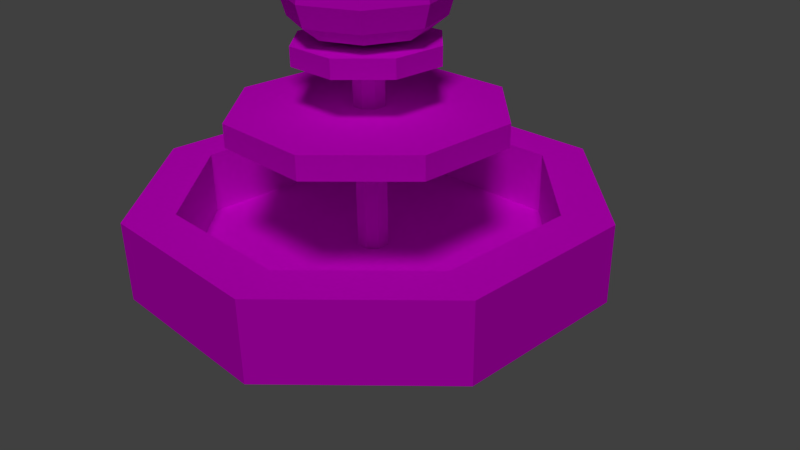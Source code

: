 # Source: Fountain.blend  (saved by Blender 2.76.0; exported with 4.5.12 LTS)
import bpy
from mathutils import Matrix  # noqa: F401  (used for matrix-valued properties, if any)

bpy.ops.wm.read_factory_settings(use_empty=True)
scene = bpy.context.scene
scene.name = 'Scene'

# ---- collections
col_collection_1 = bpy.data.collections.new('Collection 1'); scene.collection.children.link(col_collection_1)

# ---- images (referenced by path relative to the original .blend; pixels are not part of the script)
import os
ASSET_DIR = os.environ.get("B2B_ASSET_DIR", "")  # directory of the original .blend (textures are referenced by path, not embedded)
HERE = os.path.dirname(os.path.abspath(__file__))  # packed textures are extracted next to this script under _unpacked/

def load_image(name, relpath, width, height, colorspace="sRGB"):
    """Load a texture the original file referenced (path relative to the .blend, or extracted next to this script)."""
    p = next((c for c in (os.path.join(HERE, relpath), os.path.join(ASSET_DIR, relpath)) if relpath and os.path.exists(c)), "")
    if p:
        img = bpy.data.images.load(p, check_existing=True)
        img.name = name
    else:  # same state as the original file: an image datablock whose file is absent (Cycles renders it pink)
        img = bpy.data.images.new(name, width, height)
        img.source = "FILE"
        img.filepath = "//" + (relpath or name)
    img.colorspace_settings.name = colorspace
    return img
img_fountain_uvtex_png = load_image('Fountain_UVTex.png', 'Fountain_UVTex.png', 1024, 1024, 'sRGB')

# ---- materials (node trees are filled in below, after node groups)
mat_fountain = bpy.data.materials.new('Fountain')
mat_fountain.alpha_threshold = 0.0
mat_fountain.roughness = 0.5

# ---- material node trees
mat_fountain.use_nodes = True; mat_fountain.node_tree.nodes.clear()
_N = mat_fountain.node_tree.nodes; _L = mat_fountain.node_tree.links
n0 = _N.new('ShaderNodeOutputMaterial'); n0.name = 'Material Output'; n0.location = (300, 300)
n1 = _N.new('ShaderNodeBsdfDiffuse'); n1.name = 'Diffuse BSDF'; n1.location = (10, 300)
n2 = _N.new('ShaderNodeTexImage'); n2.name = 'Image Texture'; n2.location = (-180, 300)
n2.width = 140
n2.image = img_fountain_uvtex_png
_L.new(n1.outputs[0], n0.inputs[0])
_L.new(n2.outputs[0], n1.inputs[0])
n0.is_active_output = True

# ---- world
world_world = bpy.data.worlds.new('World'); scene.world = world_world
world_world.color = (0.05088, 0.05088, 0.05088)
world_world.use_sun_shadow = False
world_world.sun_shadow_jitter_overblur = 0.0
world_world.cycles.sampling_method = 'MANUAL'
world_world.cycles.sample_map_resolution = 256

# ---- cameras
cam_camera = bpy.data.cameras.new('Camera')
cam_camera.clip_end = 100.0
cam_camera.lens = 35.0
cam_camera.sensor_width = 32.0
cam_camera.sensor_height = 18.0
cam_camera.ortho_scale = 7.314
cam_camera.dof.focus_distance = 0.0

# ---- lights
light_lamp = bpy.data.lights.new('Lamp', 'SUN')
light_lamp.transmission_factor = 0.0
light_lamp.cutoff_distance = 30.0
light_lamp.angle = 0.1993
light_lamp.energy = 1.0
light_lamp.shadow_buffer_clip_start = 1.001
light_lamp.shadow_soft_size = 0.1
light_lamp.shadow_cascade_max_distance = 1000.0
light_lamp.cycles.use_multiple_importance_sampling = False

# ---- meshes
me_cylinder_001 = bpy.data.meshes.new('Cylinder.001')
me_cylinder_001.from_pydata([(1.043e-07, 3.0, 1.192e-07), (1.043e-07, 3.0, 1.0), (2.121, 2.121, 1.192e-07), (2.121, 2.121, 1.0), (3.0, -1.46e-07, 1.192e-07), (3.0, -1.46e-07, 1.0), (2.121, -2.121, 1.192e-07), (2.121, -2.121, 1.0), (-1.58e-07, -3.0, 1.192e-07), (-1.58e-07, -3.0, 1.0), (-2.121, -2.121, 1.192e-07), (-2.121, -2.121, 1.0), (-3.0, 2.087e-08, 1.192e-07), (-3.0, 2.087e-08, 1.0), (-2.121, 2.121, 1.192e-07), (-2.121, 2.121, 1.0), (1.845e-07, 2.384, 1.0), (1.686, 1.686, 1.0), (2.384, -1.994e-07, 1.0), (1.686, -1.686, 1.0), (-2.027e-07, -2.384, 1.0), (-1.686, -1.686, 1.0), (-2.384, 1.121e-07, 1.0), (-1.686, 1.686, 1.0), (1.898e-07, 2.384, 0.1806), (1.686, 1.686, 0.1806), (2.384, -2.015e-07, 0.1806), (1.686, -1.686, 0.1806), (-1.975e-07, -2.384, 0.1806), (-1.686, -1.686, 0.1806), (-2.384, 1.099e-07, 0.1806), (-1.686, 1.686, 0.1806), (8.606e-08, 0.2044, 0.1806), (0.1445, 0.1445, 0.1806), (0.2044, 2.934e-08, 0.1806), (0.1445, -0.1445, 0.1806), (4.414e-08, -0.2044, 0.1806), (-0.1445, -0.1445, 0.1806), (-0.2044, 6.476e-08, 0.1806), (-0.1445, 0.1445, 0.1806), (8.606e-08, 0.2044, 2.572), (0.1445, 0.1445, 2.572), (0.2044, 2.934e-08, 2.572), (0.1445, -0.1445, 2.572), (4.414e-08, -0.2044, 2.572), (-0.1445, -0.1445, 2.572), (-0.2044, 6.476e-08, 2.572), (-0.1445, 0.1445, 2.572), (1.197e-07, 0.9257, 2.572), (0.6546, 0.6546, 2.572), (0.9257, -4.024e-08, 2.572), (0.6546, -0.6546, 2.572), (6.404e-09, -0.9257, 2.572), (-0.6546, -0.6546, 2.572), (-0.9257, 4.366e-08, 2.572), (-0.6546, 0.6546, 2.572), (1.078e-07, 0.9257, 2.805), (0.6546, 0.6546, 2.805), (0.9257, -3.531e-08, 2.805), (0.6546, -0.6546, 2.805), (-5.484e-09, -0.9257, 2.805), (-0.6546, -0.6546, 2.805), (-0.9257, 4.858e-08, 2.805), (-0.6546, 0.6546, 2.805), (-0.3574, 0.1371, 4.371), (-0.6524, 0.2728, 4.025), (-0.8526, 0.3558, 3.7), (-0.923, 0.3849, 3.337), (-0.8526, 0.3558, 3.068), (-0.6524, 0.2728, 2.903), (-0.3526, 0.1487, 2.829), (-0.1503, 0.3442, 4.371), (-0.2697, 0.6555, 4.025), (-0.3526, 0.8558, 3.7), (-0.3818, 0.9261, 3.337), (-0.3526, 0.8558, 3.068), (-0.2697, 0.6555, 2.903), (-0.1455, 0.3558, 2.829), (0.1426, 0.3442, 4.371), (0.2715, 0.6555, 4.025), (0.3545, 0.8558, 3.7), (0.3836, 0.9261, 3.337), (0.3545, 0.8558, 3.068), (0.2715, 0.6555, 2.903), (0.1474, 0.3558, 2.829), (-0.01449, -0.03499, 4.734), (0.3497, 0.1371, 4.371), (0.6542, 0.2728, 4.025), (0.8545, 0.3558, 3.7), (0.9248, 0.3849, 3.337), (0.8545, 0.3558, 3.068), (0.6542, 0.2728, 2.903), (0.3545, 0.1487, 2.829), (0.3497, -0.1558, 4.371), (0.6542, -0.2684, 4.025), (0.8545, -0.3513, 3.7), (0.9248, -0.3804, 3.337), (0.8545, -0.3513, 3.068), (0.6542, -0.2684, 2.903), (0.3545, -0.1442, 2.829), (0.0009285, 0.002243, 2.815), (0.1426, -0.3629, 4.371), (0.2715, -0.651, 4.025), (0.3545, -0.8513, 3.7), (0.3836, -0.9216, 3.337), (0.3545, -0.8513, 3.068), (0.2715, -0.651, 2.903), (0.1474, -0.3513, 2.829), (-0.1503, -0.3629, 4.371), (-0.2697, -0.651, 4.025), (-0.3526, -0.8513, 3.7), (-0.3818, -0.9216, 3.337), (-0.3526, -0.8513, 3.068), (-0.2697, -0.651, 2.903), (-0.1455, -0.3513, 2.829), (-0.3574, -0.1558, 4.371), (-0.6524, -0.2684, 4.025), (-0.8526, -0.3513, 3.7), (-0.923, -0.3804, 3.337), (-0.8526, -0.3513, 3.068), (-0.6524, -0.2684, 2.903), (-0.3526, -0.1442, 2.829), (1.236, 1.236, 2.014), (1.748, -2.115e-07, 2.014), (-1.748, 9.137e-08, 2.014), (-1.236, 1.236, 2.014), (-2.032e-07, -1.748, 2.014), (-1.236, -1.236, 2.014), (1.236, -1.236, 2.014), (1.553e-07, 1.748, 2.014), (1.748, -2.115e-07, 1.721), (-1.236, 1.236, 1.721), (-1.236, -1.236, 1.721), (1.236, -1.236, 1.721), (1.236, 1.236, 1.721), (-1.748, 9.137e-08, 1.721), (-2.032e-07, -1.748, 1.721), (1.553e-07, 1.748, 1.721), (0.2044, 2.934e-08, 1.721), (-0.1445, 0.1445, 1.721), (-0.1445, -0.1445, 1.721), (0.1445, -0.1445, 1.721), (0.1445, 0.1445, 1.721), (-0.2044, 6.476e-08, 1.721), (4.414e-08, -0.2044, 1.721), (8.606e-08, 0.2044, 1.721), (0.1445, 0.1445, 2.014), (-0.2044, 6.476e-08, 2.014), (4.414e-08, -0.2044, 2.014), (8.606e-08, 0.2044, 2.014), (0.2044, 2.934e-08, 2.014), (-0.1445, 0.1445, 2.014), (-0.1445, -0.1445, 2.014), (0.1445, -0.1445, 2.014)], [], [(0, 1, 3, 2), (2, 3, 5, 4), (4, 5, 7, 6), (6, 7, 9, 8), (8, 9, 11, 10), (10, 11, 13, 12), (9, 7, 19, 20), (14, 15, 1, 0), (12, 13, 15, 14), (0, 2, 4, 6, 8, 10, 12, 14), (17, 16, 24, 25), (15, 13, 22, 23), (5, 3, 17, 18), (11, 9, 20, 21), (1, 15, 23, 16), (3, 1, 16, 17), (7, 5, 18, 19), (13, 11, 21, 22), (31, 30, 38, 39), (16, 23, 31, 24), (22, 21, 29, 30), (20, 19, 27, 28), (18, 17, 25, 26), (23, 22, 30, 31), (21, 20, 28, 29), (19, 18, 26, 27), (150, 146, 41, 42), (29, 28, 36, 37), (27, 26, 34, 35), (25, 24, 32, 33), (24, 31, 39, 32), (30, 29, 37, 38), (28, 27, 35, 36), (26, 25, 33, 34), (40, 47, 55, 48), (151, 147, 46, 47), (152, 148, 44, 45), (153, 150, 42, 43), (146, 149, 40, 41), (149, 151, 47, 40), (147, 152, 45, 46), (148, 153, 43, 44), (51, 50, 58, 59), (46, 45, 53, 54), (44, 43, 51, 52), (42, 41, 49, 50), (47, 46, 54, 55), (45, 44, 52, 53), (43, 42, 50, 51), (41, 40, 48, 49), (57, 56, 63, 62, 61, 60, 59, 58), (49, 48, 56, 57), (48, 55, 63, 56), (54, 53, 61, 62), (52, 51, 59, 60), (50, 49, 57, 58), (55, 54, 62, 63), (53, 52, 60, 61), (67, 66, 73, 74), (65, 64, 71, 72), (70, 69, 76, 77), (68, 67, 74, 75), (66, 65, 72, 73), (69, 68, 75, 76), (77, 76, 83, 84), (75, 74, 81, 82), (73, 72, 79, 80), (76, 75, 82, 83), (74, 73, 80, 81), (72, 71, 78, 79), (83, 82, 90, 91), (81, 80, 88, 89), (79, 78, 86, 87), (84, 83, 91, 92), (82, 81, 89, 90), (80, 79, 87, 88), (91, 90, 97, 98), (89, 88, 95, 96), (87, 86, 93, 94), (92, 91, 98, 99), (90, 89, 96, 97), (88, 87, 94, 95), (99, 98, 106, 107), (97, 96, 104, 105), (95, 94, 102, 103), (98, 97, 105, 106), (96, 95, 103, 104), (94, 93, 101, 102), (105, 104, 111, 112), (103, 102, 109, 110), (106, 105, 112, 113), (104, 103, 110, 111), (102, 101, 108, 109), (107, 106, 113, 114), (113, 112, 119, 120), (111, 110, 117, 118), (109, 108, 115, 116), (114, 113, 120, 121), (112, 111, 118, 119), (110, 109, 116, 117), (64, 85, 71), (100, 70, 77), (71, 85, 78), (100, 77, 84), (78, 85, 86), (100, 84, 92), (86, 85, 93), (100, 92, 99), (93, 85, 101), (100, 99, 107), (101, 85, 108), (100, 107, 114), (100, 114, 121), (108, 85, 115), (118, 117, 66, 67), (116, 115, 64, 65), (121, 120, 69, 70), (119, 118, 67, 68), (117, 116, 65, 66), (115, 85, 64), (100, 121, 70), (120, 119, 68, 69), (136, 133, 128, 126), (135, 132, 127, 124), (137, 131, 125, 129), (134, 137, 129, 122), (133, 130, 123, 128), (132, 136, 126, 127), (131, 135, 124, 125), (130, 134, 122, 123), (138, 142, 134, 130), (139, 143, 135, 131), (140, 144, 136, 132), (141, 138, 130, 133), (142, 145, 137, 134), (145, 139, 131, 137), (143, 140, 132, 135), (144, 141, 133, 136), (36, 35, 141, 144), (38, 37, 140, 143), (32, 39, 139, 145), (33, 32, 145, 142), (35, 34, 138, 141), (37, 36, 144, 140), (39, 38, 143, 139), (34, 33, 142, 138), (126, 128, 153, 148), (124, 127, 152, 147), (129, 125, 151, 149), (122, 129, 149, 146), (128, 123, 150, 153), (127, 126, 148, 152), (125, 124, 147, 151), (123, 122, 146, 150)])
_uv = me_cylinder_001.uv_layers.new(name='UVMap')
_uv.uv.foreach_set('vector', [0.9999, 0.6251, 0.9454, 0.6251, 0.9454, 0.5001, 0.9999, 0.5001, 0.9999, 0.5001, 0.9454, 0.5001, 0.9454, 0.3752, 0.9999, 0.3752, 0.9999, 0.3752, 0.9454, 0.3752, 0.9454, 0.2502, 0.9999, 0.2502, 0.9999, 0.2502, 0.9454, 0.2502, 0.9454, 0.1253, 0.9999, 0.1253, 0.9999, 0.1253, 0.9454, 0.1253, 0.9454, 0.0003114, 0.9999, 0.0003113, 0.9999, 0.9999, 0.9454, 0.9999, 0.9454, 0.875, 0.9999, 0.875, 0.3236, 0.02698, 0.4517, 0.1551, 0.4082, 0.172, 0.3048, 0.06969, 0.9999, 0.75, 0.9454, 0.75, 0.9454, 0.6251, 0.9999, 0.6251, 0.9999, 0.875, 0.9454, 0.875, 0.9454, 0.75, 0.9999, 0.75, 0.1422, 0.02708, 0.3235, 0.02708, 0.4517, 0.1553, 0.4517, 0.3366, 0.3235, 0.4648, 0.1422, 0.4648, 0.01397, 0.3366, 0.01397, 0.1553, 0.3067, 0.4209, 0.1612, 0.4217, 0.1811, 0.3653, 0.2809, 0.367, 0.01433, 0.3363, 0.01433, 0.1551, 0.05704, 0.1739, 0.05782, 0.3194, 0.4517, 0.3363, 0.3236, 0.4644, 0.3067, 0.4209, 0.409, 0.3175, 0.1424, 0.02698, 0.3236, 0.02698, 0.3048, 0.06969, 0.1593, 0.07048, 0.1424, 0.4644, 0.01433, 0.3363, 0.05782, 0.3194, 0.1612, 0.4217, 0.3236, 0.4644, 0.1424, 0.4644, 0.1612, 0.4217, 0.3067, 0.4209, 0.4517, 0.1551, 0.4517, 0.3363, 0.409, 0.3175, 0.4082, 0.172, 0.01433, 0.1551, 0.1424, 0.02698, 0.1593, 0.07048, 0.05704, 0.1739, 0.1117, 0.2935, 0.1134, 0.1937, 0.2216, 0.2406, 0.2213, 0.2502, 0.1612, 0.4217, 0.05782, 0.3194, 0.1117, 0.2935, 0.1811, 0.3653, 0.05704, 0.1739, 0.1593, 0.07048, 0.1851, 0.1243, 0.1134, 0.1937, 0.3048, 0.06969, 0.4082, 0.172, 0.3544, 0.1978, 0.285, 0.126, 0.409, 0.3175, 0.3067, 0.4209, 0.2809, 0.367, 0.3527, 0.2976, 0.05782, 0.3194, 0.05704, 0.1739, 0.1134, 0.1937, 0.1117, 0.2935, 0.1593, 0.07048, 0.3048, 0.06969, 0.285, 0.126, 0.1851, 0.1243, 0.4082, 0.172, 0.409, 0.3175, 0.3527, 0.2976, 0.3544, 0.1978, 0.6149, 0.2656, 0.6149, 0.2175, 0.7864, 0.2175, 0.7864, 0.2656, 0.1851, 0.1243, 0.285, 0.126, 0.2381, 0.2342, 0.2285, 0.234, 0.3544, 0.1978, 0.3527, 0.2976, 0.2445, 0.2507, 0.2447, 0.2412, 0.2809, 0.367, 0.1811, 0.3653, 0.2279, 0.2571, 0.2375, 0.2574, 0.1811, 0.3653, 0.1117, 0.2935, 0.2213, 0.2502, 0.2279, 0.2571, 0.1134, 0.1937, 0.1851, 0.1243, 0.2285, 0.234, 0.2216, 0.2406, 0.285, 0.126, 0.3544, 0.1978, 0.2447, 0.2412, 0.2381, 0.2342, 0.3527, 0.2976, 0.2809, 0.367, 0.2375, 0.2574, 0.2445, 0.2507, 0.2783, 0.2284, 0.2502, 0.2003, 0.3204, 0.03078, 0.4478, 0.1582, 0.6149, 0.1214, 0.6149, 0.07334, 0.7864, 0.07334, 0.7864, 0.1214, 0.6149, 0.4097, 0.6149, 0.3617, 0.7864, 0.3617, 0.7864, 0.4097, 0.6149, 0.3136, 0.6149, 0.2656, 0.7864, 0.2656, 0.7864, 0.3136, 0.6149, 0.2175, 0.6149, 0.1694, 0.7864, 0.1694, 0.7864, 0.2175, 0.6149, 0.1694, 0.6149, 0.1214, 0.7864, 0.1214, 0.7864, 0.1694, 0.6149, 0.07334, 0.6149, 0.02529, 0.7864, 0.02529, 0.7864, 0.07334, 0.6149, 0.3617, 0.6149, 0.3136, 0.7864, 0.3136, 0.7864, 0.3617, 0.9525, 0.7498, 0.9525, 0.6249, 0.9934, 0.6249, 0.9934, 0.7498, 0.2104, 0.2003, 0.1822, 0.2284, 0.01273, 0.1582, 0.1402, 0.03078, 0.1822, 0.2682, 0.2104, 0.2964, 0.1402, 0.4659, 0.01273, 0.3384, 0.2502, 0.2964, 0.2783, 0.2682, 0.4478, 0.3384, 0.3204, 0.4659, 0.2502, 0.2003, 0.2104, 0.2003, 0.1402, 0.03078, 0.3204, 0.03078, 0.1822, 0.2284, 0.1822, 0.2682, 0.01273, 0.3384, 0.01273, 0.1582, 0.2104, 0.2964, 0.2502, 0.2964, 0.3204, 0.4659, 0.1402, 0.4659, 0.2783, 0.2682, 0.2783, 0.2284, 0.4478, 0.1582, 0.4478, 0.3384, 0.452, 0.1553, 0.452, 0.3367, 0.3237, 0.465, 0.1423, 0.465, 0.01404, 0.3367, 0.01404, 0.1553, 0.1423, 0.02703, 0.3237, 0.02703, 0.9525, 0.5001, 0.9525, 0.3753, 0.9934, 0.3753, 0.9934, 0.5001, 0.9525, 0.3753, 0.9525, 0.2504, 0.9934, 0.2504, 0.9934, 0.3753, 0.9525, 0.1256, 0.9525, 0.0007694, 0.9934, 0.0007694, 0.9934, 0.1256, 0.9525, 0.8746, 0.9525, 0.7498, 0.9934, 0.7498, 0.9934, 0.8746, 0.9525, 0.6249, 0.9525, 0.5001, 0.9934, 0.5001, 0.9934, 0.6249, 0.9525, 0.2504, 0.9525, 0.1256, 0.9934, 0.1256, 0.9934, 0.2504, 0.9525, 0.9994, 0.9525, 0.8746, 0.9934, 0.8746, 0.9934, 0.9994, 0.9222, 0.803, 0.8788, 0.8794, 0.7687, 0.8007, 0.7946, 0.7574, 0.8, 0.9374, 0.6849, 0.9614, 0.663, 0.9007, 0.7301, 0.8467, 0.8784, 0.622, 0.9148, 0.6851, 0.8169, 0.6881, 0.821, 0.6357, 0.9297, 0.7413, 0.9222, 0.803, 0.7946, 0.7574, 0.8084, 0.7233, 0.8788, 0.8794, 0.8, 0.9374, 0.7301, 0.8467, 0.7687, 0.8007, 0.9148, 0.6851, 0.9297, 0.7413, 0.8084, 0.7233, 0.8169, 0.6881, 0.821, 0.6357, 0.8169, 0.6881, 0.75, 0.6608, 0.7745, 0.6189, 0.8084, 0.7233, 0.7946, 0.7574, 0.7156, 0.7158, 0.7331, 0.6888, 0.7687, 0.8007, 0.7301, 0.8467, 0.6652, 0.7955, 0.6922, 0.7519, 0.8169, 0.6881, 0.8084, 0.7233, 0.7331, 0.6888, 0.75, 0.6608, 0.7946, 0.7574, 0.7687, 0.8007, 0.6922, 0.7519, 0.7156, 0.7158, 0.7301, 0.8467, 0.663, 0.9007, 0.6227, 0.8632, 0.6652, 0.7955, 0.75, 0.6608, 0.7331, 0.6888, 0.6664, 0.6378, 0.6948, 0.6119, 0.7156, 0.7158, 0.6922, 0.7519, 0.6146, 0.7067, 0.6417, 0.6654, 0.6652, 0.7955, 0.6227, 0.8632, 0.5726, 0.842, 0.5925, 0.7594, 0.7745, 0.6189, 0.75, 0.6608, 0.6948, 0.6119, 0.7412, 0.5809, 0.7331, 0.6888, 0.7156, 0.7158, 0.6417, 0.6654, 0.6664, 0.6378, 0.6922, 0.7519, 0.6652, 0.7955, 0.5925, 0.7594, 0.6146, 0.7067, 0.6948, 0.6119, 0.6664, 0.6378, 0.5847, 0.5374, 0.6459, 0.5175, 0.6417, 0.6654, 0.6146, 0.7067, 0.4984, 0.6537, 0.5361, 0.5786, 0.5925, 0.7594, 0.5726, 0.842, 0.5116, 0.8458, 0.4909, 0.7401, 0.7412, 0.5809, 0.6948, 0.6119, 0.6459, 0.5175, 0.7299, 0.5175, 0.6664, 0.6378, 0.6417, 0.6654, 0.5361, 0.5786, 0.5847, 0.5374, 0.6146, 0.7067, 0.5925, 0.7594, 0.4909, 0.7401, 0.4984, 0.6537, 0.23, 0.5259, 0.3013, 0.5245, 0.2575, 0.6103, 0.2144, 0.5816, 0.3566, 0.5381, 0.4063, 0.5734, 0.307, 0.6628, 0.284, 0.6345, 0.4523, 0.6463, 0.467, 0.7408, 0.3557, 0.7626, 0.3327, 0.7062, 0.3013, 0.5245, 0.3566, 0.5381, 0.284, 0.6345, 0.2575, 0.6103, 0.4063, 0.5734, 0.4523, 0.6463, 0.3327, 0.7062, 0.307, 0.6628, 0.467, 0.7408, 0.4374, 0.8585, 0.3708, 0.85, 0.3557, 0.7626, 0.284, 0.6345, 0.307, 0.6628, 0.2325, 0.7115, 0.2176, 0.6831, 0.3327, 0.7062, 0.3557, 0.7626, 0.2778, 0.7957, 0.2525, 0.7499, 0.2575, 0.6103, 0.284, 0.6345, 0.2176, 0.6831, 0.2018, 0.6549, 0.307, 0.6628, 0.3327, 0.7062, 0.2525, 0.7499, 0.2325, 0.7115, 0.3557, 0.7626, 0.3708, 0.85, 0.3148, 0.8652, 0.2778, 0.7957, 0.2144, 0.5816, 0.2575, 0.6103, 0.2018, 0.6549, 0.1777, 0.6134, 0.2018, 0.6549, 0.2176, 0.6831, 0.1409, 0.7153, 0.1329, 0.6782, 0.2325, 0.7115, 0.2525, 0.7499, 0.1739, 0.7945, 0.1522, 0.7503, 0.2778, 0.7957, 0.3148, 0.8652, 0.271, 0.9017, 0.2081, 0.8411, 0.1777, 0.6134, 0.2018, 0.6549, 0.1329, 0.6782, 0.1291, 0.6235, 0.2176, 0.6831, 0.2325, 0.7115, 0.1522, 0.7503, 0.1409, 0.7153, 0.2525, 0.7499, 0.2778, 0.7957, 0.2081, 0.8411, 0.1739, 0.7945, 0.6849, 0.9614, 0.5609, 0.9571, 0.663, 0.9007, 0.8183, 0.5544, 0.8784, 0.622, 0.821, 0.6357, 0.663, 0.9007, 0.5609, 0.9571, 0.6227, 0.8632, 0.8183, 0.5544, 0.821, 0.6357, 0.7745, 0.6189, 0.6227, 0.8632, 0.5609, 0.9571, 0.5726, 0.842, 0.8183, 0.5544, 0.7745, 0.6189, 0.7412, 0.5809, 0.5726, 0.842, 0.5609, 0.9571, 0.5116, 0.8458, 0.8183, 0.5544, 0.7412, 0.5809, 0.7299, 0.5175, 0.4374, 0.8585, 0.3654, 0.9631, 0.3708, 0.85, 0.1437, 0.5452, 0.23, 0.5259, 0.2144, 0.5816, 0.3708, 0.85, 0.3654, 0.9631, 0.3148, 0.8652, 0.1437, 0.5452, 0.2144, 0.5816, 0.1777, 0.6134, 0.1437, 0.5452, 0.1777, 0.6134, 0.1291, 0.6235, 0.3148, 0.8652, 0.3654, 0.9631, 0.271, 0.9017, 0.1522, 0.7503, 0.1739, 0.7945, 0.06987, 0.8647, 0.02617, 0.7955, 0.2081, 0.8411, 0.271, 0.9017, 0.241, 0.9585, 0.1372, 0.9156, 0.1291, 0.6235, 0.1329, 0.6782, 0.02904, 0.6731, 0.06991, 0.6024, 0.1409, 0.7153, 0.1522, 0.7503, 0.02617, 0.7955, 0.01573, 0.7344, 0.1739, 0.7945, 0.2081, 0.8411, 0.1372, 0.9156, 0.06987, 0.8647, 0.271, 0.9017, 0.3654, 0.9631, 0.241, 0.9585, 0.1437, 0.5452, 0.1291, 0.6235, 0.06991, 0.6024, 0.1329, 0.6782, 0.1409, 0.7153, 0.01573, 0.7344, 0.02904, 0.6731, 0.9867, 0.125, 0.9867, 0.25, 0.9593, 0.25, 0.9593, 0.125, 0.9867, 0.875, 0.9867, 1.0, 0.9593, 1.0, 0.9593, 0.875, 0.9867, 0.625, 0.9867, 0.75, 0.9593, 0.75, 0.9593, 0.625, 0.9867, 0.5, 0.9867, 0.625, 0.9593, 0.625, 0.9593, 0.5, 0.9867, 0.25, 0.9867, 0.375, 0.9593, 0.375, 0.9593, 0.25, 0.9867, -3.587e-05, 0.9867, 0.125, 0.9593, 0.125, 0.9593, -3.584e-05, 0.9867, 0.75, 0.9867, 0.875, 0.9593, 0.875, 0.9593, 0.75, 0.9867, 0.375, 0.9867, 0.5, 0.9593, 0.5, 0.9593, 0.375, 0.2559, 0.2376, 0.2409, 0.2226, 0.3212, 0.02873, 0.4498, 0.1573, 0.2046, 0.2376, 0.2046, 0.2589, 0.01078, 0.3391, 0.01078, 0.1573, 0.2196, 0.2739, 0.2409, 0.2739, 0.3212, 0.4677, 0.1394, 0.4677, 0.2559, 0.2589, 0.2559, 0.2376, 0.4498, 0.1573, 0.4498, 0.3391, 0.2409, 0.2226, 0.2196, 0.2226, 0.1394, 0.02873, 0.3212, 0.02873, 0.2196, 0.2226, 0.2046, 0.2376, 0.01078, 0.1573, 0.1394, 0.02873, 0.2046, 0.2589, 0.2196, 0.2739, 0.1394, 0.4677, 0.01078, 0.3391, 0.2409, 0.2739, 0.2559, 0.2589, 0.4498, 0.3391, 0.3212, 0.4677, 0.4637, 0.3621, 0.4637, 0.314, 0.9368, 0.314, 0.9368, 0.3621, 0.4637, 0.07377, 0.4637, 0.02572, 0.9368, 0.02572, 0.9368, 0.07377, 0.4637, 0.1699, 0.4637, 0.1218, 0.9368, 0.1218, 0.9368, 0.1699, 0.4637, 0.2179, 0.4637, 0.1699, 0.9368, 0.1699, 0.9368, 0.2179, 0.4637, 0.314, 0.4637, 0.266, 0.9368, 0.266, 0.9368, 0.314, 0.4637, 0.4101, 0.4637, 0.3621, 0.9368, 0.3621, 0.9368, 0.4101, 0.4637, 0.1218, 0.4637, 0.07377, 0.9368, 0.07377, 0.9368, 0.1218, 0.4637, 0.266, 0.4637, 0.2179, 0.9368, 0.2179, 0.9368, 0.266, 0.3214, 0.02751, 0.45, 0.1561, 0.2562, 0.2364, 0.2412, 0.2213, 0.01103, 0.1561, 0.1396, 0.02751, 0.2199, 0.2213, 0.2049, 0.2364, 0.1396, 0.4665, 0.01103, 0.3379, 0.2049, 0.2576, 0.2199, 0.2727, 0.3214, 0.4665, 0.1396, 0.4665, 0.2199, 0.2727, 0.2412, 0.2727, 0.45, 0.1561, 0.45, 0.3379, 0.2562, 0.2576, 0.2562, 0.2364, 0.1396, 0.02751, 0.3214, 0.02751, 0.2412, 0.2213, 0.2199, 0.2213, 0.01103, 0.3379, 0.01103, 0.1561, 0.2049, 0.2364, 0.2049, 0.2576, 0.45, 0.3379, 0.3214, 0.4665, 0.2412, 0.2727, 0.2562, 0.2576])
me_cylinder_001.materials.append(mat_fountain)
me_cylinder_001.use_remesh_preserve_volume = False
me_cylinder_001.use_remesh_preserve_attributes = False
me_cylinder_001.use_mirror_vertex_groups = False
me_cylinder_001.update()

# ---- objects
ob_cylinder = bpy.data.objects.new('Cylinder', me_cylinder_001)
ob_lamp = bpy.data.objects.new('Lamp', light_lamp)
ob_camera = bpy.data.objects.new('Camera', cam_camera)

# ---- transforms, parenting, visibility, modifiers, constraints
ob_cylinder.location = (0.0, 0.0, 0.0)
ob_cylinder.rotation_euler = (0.0, -0.0, 0.3927)
ob_cylinder.lineart.crease_threshold = 0.0
ob_lamp.location = (4.076, -2.598, 5.904)
ob_lamp.rotation_euler = (0.6503, 0.05522, 0.7031)
ob_lamp.lock_rotations_4d = False
ob_lamp.empty_display_type = 'ARROWS'
ob_lamp.color = (0.0, 0.0, 0.0, 0.0)
ob_lamp.lineart.crease_threshold = 0.0
ob_camera.location = (7.481, -6.508, 5.344)
ob_camera.rotation_euler = (1.109, 0.01082, 0.8149)
ob_camera.lock_rotations_4d = False
ob_camera.empty_display_type = 'ARROWS'
ob_camera.color = (0.0, 0.0, 0.0, 0.0)
ob_camera.display_type = 'WIRE'
ob_camera.lineart.crease_threshold = 0.0

# ---- collection membership
col_collection_1.objects.link(ob_cylinder)
col_collection_1.objects.link(ob_lamp)
col_collection_1.objects.link(ob_camera)

# ---- scene / render settings (as saved in the file)
scene.camera = ob_camera
scene.frame_start = 1; scene.frame_end = 250; scene.frame_set(56)
scene.render.engine = 'CYCLES'
scene.render.resolution_percentage = 50
scene.render.dither_intensity = 0.0
scene.cycles.use_denoising = False
scene.cycles.samples = 10
scene.cycles.sampling_pattern = 'TABULATED_SOBOL'
scene.cycles.light_sampling_threshold = 0.0
scene.cycles.use_adaptive_sampling = False
scene.cycles.use_light_tree = False
scene.cycles.blur_glossy = 0.0
scene.cycles.pixel_filter_type = 'GAUSSIAN'
scene.cycles.sample_clamp_indirect = 0.0
scene.view_settings.view_transform = 'Standard'
bpy.context.view_layer.update()
